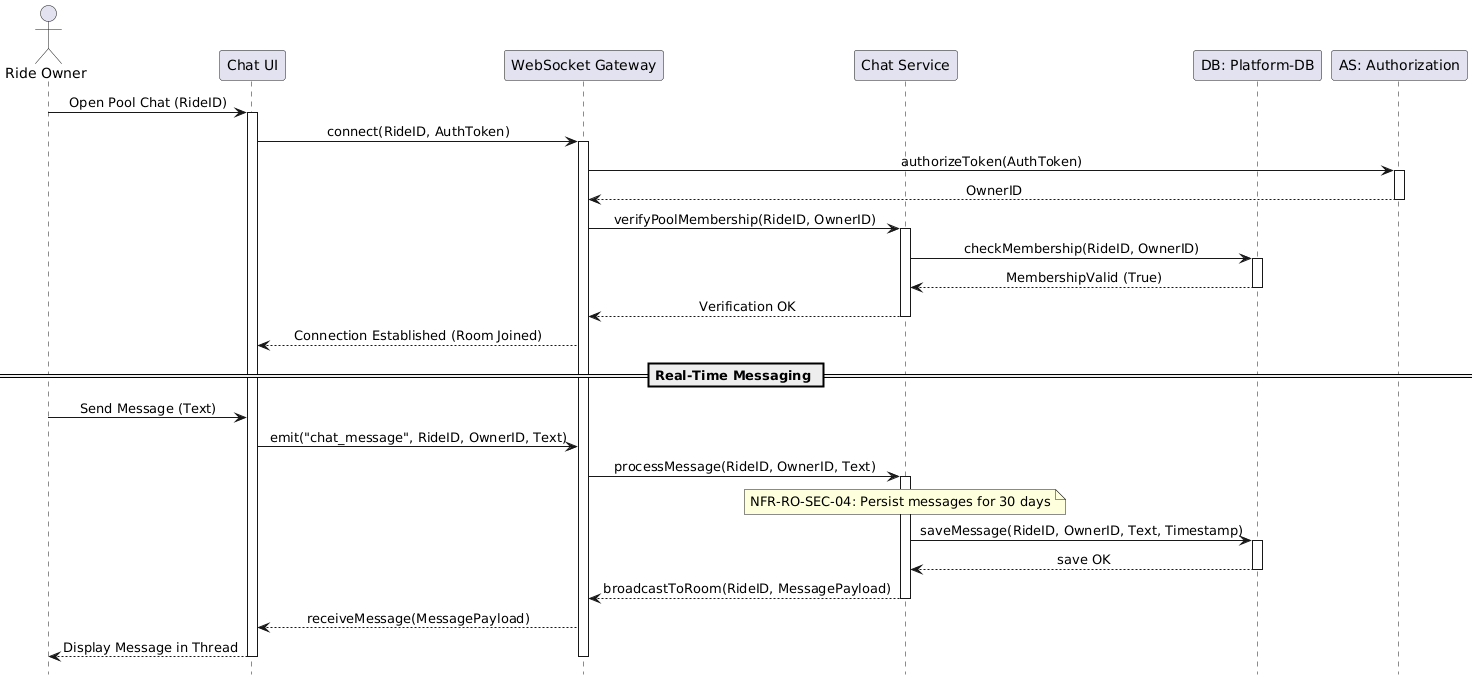

The diagram above was rendered by PlantUML. Its source (embedded in the PNG):
@startuml
hide footbox
skinparam sequenceMessageAlign center

actor "Ride Owner" as RO
participant "Chat UI" as UI
participant "WebSocket Gateway" as WS
participant "Chat Service" as Backend
participant "DB: Platform-DB" as DB
participant "AS: Authorization" as Auth

RO -> UI: Open Pool Chat (RideID)
activate UI
UI -> WS: connect(RideID, AuthToken)
activate WS

WS -> Auth: authorizeToken(AuthToken)
activate Auth
Auth --> WS: OwnerID
deactivate Auth

WS -> Backend: verifyPoolMembership(RideID, OwnerID)
activate Backend
Backend -> DB: checkMembership(RideID, OwnerID)
activate DB
DB --> Backend: MembershipValid (True)
deactivate DB
Backend --> WS: Verification OK
deactivate Backend

WS --> UI: Connection Established (Room Joined)

== Real-Time Messaging ==
RO -> UI: Send Message (Text)
UI -> WS: emit("chat_message", RideID, OwnerID, Text)

WS -> Backend: processMessage(RideID, OwnerID, Text)
activate Backend

note over Backend: NFR-RO-SEC-04: Persist messages for 30 days
Backend -> DB: saveMessage(RideID, OwnerID, Text, Timestamp)
activate DB
DB --> Backend: save OK
deactivate DB

Backend --> WS: broadcastToRoom(RideID, MessagePayload)
deactivate Backend

WS --> UI: receiveMessage(MessagePayload)
UI --> RO: Display Message in Thread

deactivate WS
deactivate UI
@enduml